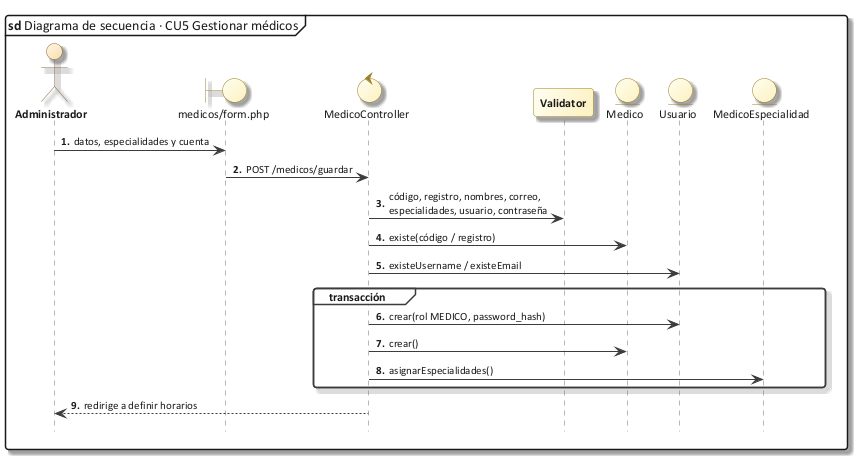

The diagram above was rendered by PlantUML. Its source (embedded in the PNG):
@startuml 50_sec_cu05
!include C:/Users/Sergio Estaca Paco/Desktop/HeadSalud/Docs/diagramas/estilo_ea.iuml
mainframe **sd** Diagrama de secuencia · CU5 Gestionar médicos
autonumber "<b>0."
hide footbox
actor Administrador as U
boundary "medicos/form.php" as V
control MedicoController as C
participant Validator as VA
entity Medico as M
entity Usuario as US
entity MedicoEspecialidad as ME
U -> V : datos, especialidades y cuenta
V -> C : POST /medicos/guardar
C -> VA : código, registro, nombres, correo,\nespecialidades, usuario, contraseña
C -> M : existe(código / registro)
C -> US : existeUsername / existeEmail
group transacción
  C -> US : crear(rol MEDICO, password_hash)
  C -> M : crear()
  C -> ME : asignarEspecialidades()
end
C --> U : redirige a definir horarios
@enduml